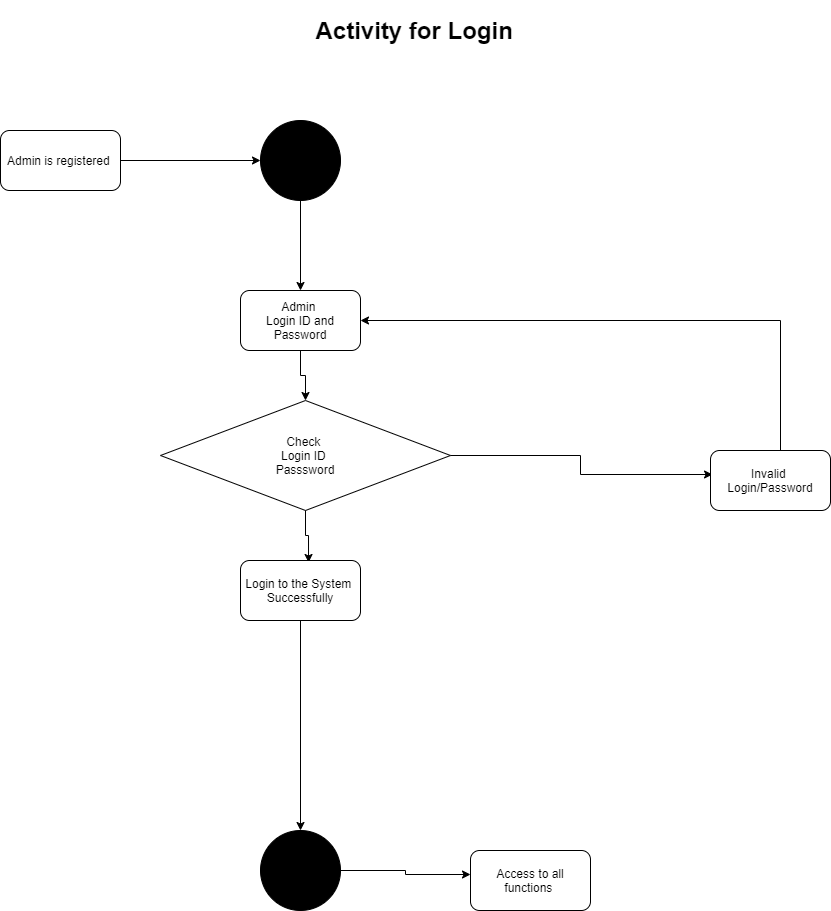

The diagram above was exported from draw.io. Its source (the exported page's mxGraphModel, read from the mxfile embedded in the PNG):
<mxGraphModel dx="596" dy="1610" grid="1" gridSize="10" guides="1" tooltips="1" connect="1" arrows="1" fold="1" page="1" pageScale="1" pageWidth="850" pageHeight="1100" math="0" shadow="0">
  <root>
    <mxCell id="0" />
    <mxCell id="1" parent="0" />
    <mxCell id="oGXqxukgbbASd9EEKwIf-10" style="edgeStyle=orthogonalEdgeStyle;rounded=0;orthogonalLoop=1;jettySize=auto;html=1;exitX=1;exitY=0.5;exitDx=0;exitDy=0;entryX=0;entryY=0.5;entryDx=0;entryDy=0;" edge="1" parent="1" source="oGXqxukgbbASd9EEKwIf-1" target="oGXqxukgbbASd9EEKwIf-2">
      <mxGeometry relative="1" as="geometry" />
    </mxCell>
    <mxCell id="oGXqxukgbbASd9EEKwIf-1" value="Admin is registered&amp;nbsp;" style="rounded=1;whiteSpace=wrap;html=1;" vertex="1" parent="1">
      <mxGeometry x="40" y="90" width="120" height="60" as="geometry" />
    </mxCell>
    <mxCell id="oGXqxukgbbASd9EEKwIf-11" style="edgeStyle=orthogonalEdgeStyle;rounded=0;orthogonalLoop=1;jettySize=auto;html=1;exitX=0.5;exitY=1;exitDx=0;exitDy=0;" edge="1" parent="1" source="oGXqxukgbbASd9EEKwIf-2" target="oGXqxukgbbASd9EEKwIf-3">
      <mxGeometry relative="1" as="geometry" />
    </mxCell>
    <mxCell id="oGXqxukgbbASd9EEKwIf-2" value="" style="ellipse;whiteSpace=wrap;html=1;aspect=fixed;fillColor=#000000;" vertex="1" parent="1">
      <mxGeometry x="300" y="80" width="80" height="80" as="geometry" />
    </mxCell>
    <mxCell id="oGXqxukgbbASd9EEKwIf-12" style="edgeStyle=orthogonalEdgeStyle;rounded=0;orthogonalLoop=1;jettySize=auto;html=1;exitX=0.5;exitY=1;exitDx=0;exitDy=0;entryX=0.5;entryY=0;entryDx=0;entryDy=0;" edge="1" parent="1" source="oGXqxukgbbASd9EEKwIf-3" target="oGXqxukgbbASd9EEKwIf-4">
      <mxGeometry relative="1" as="geometry" />
    </mxCell>
    <mxCell id="oGXqxukgbbASd9EEKwIf-3" value="Admin&amp;nbsp;&lt;br&gt;Login ID and Password" style="rounded=1;whiteSpace=wrap;html=1;fillColor=none;" vertex="1" parent="1">
      <mxGeometry x="280" y="250" width="120" height="60" as="geometry" />
    </mxCell>
    <mxCell id="oGXqxukgbbASd9EEKwIf-13" style="edgeStyle=orthogonalEdgeStyle;rounded=0;orthogonalLoop=1;jettySize=auto;html=1;entryX=0.567;entryY=0.033;entryDx=0;entryDy=0;entryPerimeter=0;" edge="1" parent="1" source="oGXqxukgbbASd9EEKwIf-4" target="oGXqxukgbbASd9EEKwIf-5">
      <mxGeometry relative="1" as="geometry" />
    </mxCell>
    <mxCell id="oGXqxukgbbASd9EEKwIf-17" style="edgeStyle=orthogonalEdgeStyle;rounded=0;orthogonalLoop=1;jettySize=auto;html=1;exitX=1;exitY=0.5;exitDx=0;exitDy=0;entryX=0.017;entryY=0.4;entryDx=0;entryDy=0;entryPerimeter=0;" edge="1" parent="1" source="oGXqxukgbbASd9EEKwIf-4" target="oGXqxukgbbASd9EEKwIf-7">
      <mxGeometry relative="1" as="geometry" />
    </mxCell>
    <mxCell id="oGXqxukgbbASd9EEKwIf-4" value="Check&amp;nbsp;&lt;br&gt;Login ID&amp;nbsp;&lt;br&gt;Passsword" style="rhombus;whiteSpace=wrap;html=1;fillColor=none;" vertex="1" parent="1">
      <mxGeometry x="200" y="360" width="290" height="110" as="geometry" />
    </mxCell>
    <mxCell id="oGXqxukgbbASd9EEKwIf-14" style="edgeStyle=orthogonalEdgeStyle;rounded=0;orthogonalLoop=1;jettySize=auto;html=1;exitX=0.5;exitY=1;exitDx=0;exitDy=0;entryX=0.5;entryY=0;entryDx=0;entryDy=0;" edge="1" parent="1" source="oGXqxukgbbASd9EEKwIf-5" target="oGXqxukgbbASd9EEKwIf-8">
      <mxGeometry relative="1" as="geometry">
        <mxPoint x="340" y="640" as="targetPoint" />
      </mxGeometry>
    </mxCell>
    <mxCell id="oGXqxukgbbASd9EEKwIf-5" value="Login to the System&amp;nbsp;&lt;br&gt;Successfully" style="rounded=1;whiteSpace=wrap;html=1;" vertex="1" parent="1">
      <mxGeometry x="280" y="520" width="120" height="60" as="geometry" />
    </mxCell>
    <mxCell id="oGXqxukgbbASd9EEKwIf-18" style="edgeStyle=orthogonalEdgeStyle;rounded=0;orthogonalLoop=1;jettySize=auto;html=1;entryX=1;entryY=0.5;entryDx=0;entryDy=0;" edge="1" parent="1" source="oGXqxukgbbASd9EEKwIf-7" target="oGXqxukgbbASd9EEKwIf-3">
      <mxGeometry relative="1" as="geometry">
        <Array as="points">
          <mxPoint x="820" y="280" />
        </Array>
      </mxGeometry>
    </mxCell>
    <mxCell id="oGXqxukgbbASd9EEKwIf-7" value="Invalid&amp;nbsp;&lt;br&gt;Login/Password" style="rounded=1;whiteSpace=wrap;html=1;" vertex="1" parent="1">
      <mxGeometry x="750" y="410" width="120" height="60" as="geometry" />
    </mxCell>
    <mxCell id="oGXqxukgbbASd9EEKwIf-16" style="edgeStyle=orthogonalEdgeStyle;rounded=0;orthogonalLoop=1;jettySize=auto;html=1;exitX=1;exitY=0.5;exitDx=0;exitDy=0;entryX=0;entryY=0.4;entryDx=0;entryDy=0;entryPerimeter=0;" edge="1" parent="1" source="oGXqxukgbbASd9EEKwIf-8" target="oGXqxukgbbASd9EEKwIf-9">
      <mxGeometry relative="1" as="geometry" />
    </mxCell>
    <mxCell id="oGXqxukgbbASd9EEKwIf-8" value="" style="ellipse;whiteSpace=wrap;html=1;aspect=fixed;fillColor=#000000;" vertex="1" parent="1">
      <mxGeometry x="300" y="790" width="80" height="80" as="geometry" />
    </mxCell>
    <mxCell id="oGXqxukgbbASd9EEKwIf-9" value="Access to all functions&amp;nbsp;" style="rounded=1;whiteSpace=wrap;html=1;" vertex="1" parent="1">
      <mxGeometry x="510" y="810" width="120" height="60" as="geometry" />
    </mxCell>
    <mxCell id="oGXqxukgbbASd9EEKwIf-19" value="&lt;b&gt;&lt;font style=&quot;font-size: 24px&quot;&gt;Activity for Login&amp;nbsp;&lt;/font&gt;&lt;/b&gt;" style="text;html=1;strokeColor=none;fillColor=none;align=center;verticalAlign=middle;whiteSpace=wrap;rounded=0;" vertex="1" parent="1">
      <mxGeometry x="275" y="-40" width="365" height="60" as="geometry" />
    </mxCell>
  </root>
</mxGraphModel>